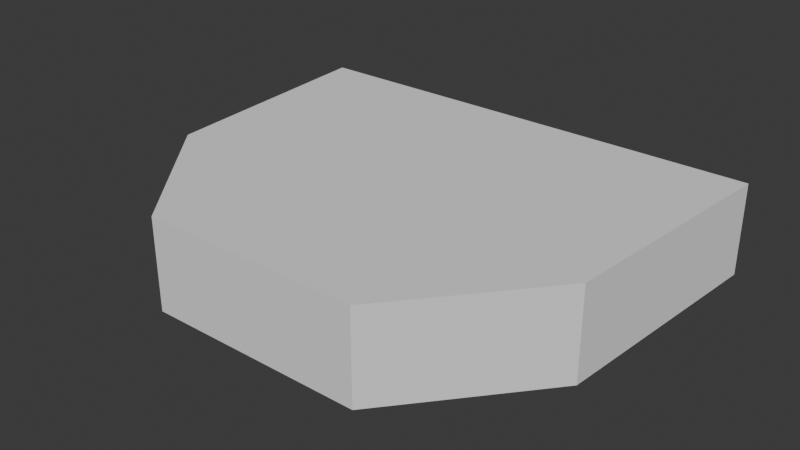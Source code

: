 # Source: BoardHinge.blend  (saved by Blender 5.2.45; exported with 4.5.12 LTS)
import bpy
from mathutils import Matrix  # noqa: F401  (used for matrix-valued properties, if any)

bpy.ops.wm.read_factory_settings(use_empty=True)
scene = bpy.context.scene
scene.name = 'Scene'

# ---- world
world_world = bpy.data.worlds.new('World'); scene.world = world_world
world_world.use_nodes = True; world_world.node_tree.nodes.clear()
_N = world_world.node_tree.nodes; _L = world_world.node_tree.links
n0 = _N.new('ShaderNodeOutputWorld'); n0.name = 'World Output'; n0.location = (200, 100)
n1 = _N.new('ShaderNodeBackground'); n1.name = 'Background'; n1.location = (-200, 100)
n1.inputs[0].default_value = (0.05088, 0.05088, 0.05088, 1.0)
_L.new(n1.outputs[0], n0.inputs[0])
n0.is_active_output = True
world_world.color = (0.05088, 0.05088, 0.05088)
world_world.sun_shadow_jitter_overblur = 0.0

# ---- meshes
me_cube_001 = bpy.data.meshes.new('Cube.001')
me_cube_001.from_pydata([(-0.4574, -0.5598, -1.0), (-0.4574, -0.5598, 1.0), (-1.0, 1.0, -1.0), (-1.0, 1.0, 1.0), (0.4574, -0.5598, -1.0), (0.4574, -0.5598, 1.0), (1.0, 1.0, -1.0), (1.0, 1.0, 1.0), (-0.9234, 0.0, -1.0), (-0.4574, -0.5598, 0.0), (-0.9234, 0.0, 1.0), (-1.0, 1.0, 0.0), (-0.9234, 0.0, 0.0), (1.0, 1.0, 0.0), (0.9234, 0.0, -1.0), (0.9234, 0.0, 1.0), (0.4574, -0.5598, 0.0), (0.9234, 0.0, 0.0)], [], [(12, 10, 3, 11), (2, 11, 3, 7, 13, 6), (17, 15, 5, 16), (4, 16, 5, 1, 9, 0), (2, 6, 14, 4, 0, 8), (7, 3, 10, 1, 5, 15), (8, 12, 11, 2), (0, 9, 12, 8), (9, 1, 10, 12), (14, 17, 16, 4), (6, 13, 17, 14), (13, 7, 15, 17)])
_uv = me_cube_001.uv_layers.new(name='UVMap')
_uv.uv.foreach_set('vector', [0.5, 0.125, 0.625, 0.125, 0.625, 0.25, 0.5, 0.25, 0.375, 0.25, 0.5, 0.25, 0.625, 0.25, 0.625, 0.5, 0.5, 0.5, 0.375, 0.5, 0.5, 0.625, 0.625, 0.625, 0.625, 0.75, 0.5, 0.75, 0.375, 0.75, 0.5, 0.75, 0.625, 0.75, 0.625, 1.0, 0.5, 1.0, 0.375, 1.0, 0.125, 0.5, 0.375, 0.5, 0.375, 0.625, 0.375, 0.75, 0.125, 0.75, 0.125, 0.625, 0.625, 0.5, 0.875, 0.5, 0.875, 0.625, 0.875, 0.75, 0.625, 0.75, 0.625, 0.625, 0.375, 0.125, 0.5, 0.125, 0.5, 0.25, 0.375, 0.25, 0.375, 0.0, 0.5, 0.0, 0.5, 0.125, 0.375, 0.125, 0.5, 0.0, 0.625, 0.0, 0.625, 0.125, 0.5, 0.125, 0.375, 0.625, 0.5, 0.625, 0.5, 0.75, 0.375, 0.75, 0.375, 0.5, 0.5, 0.5, 0.5, 0.625, 0.375, 0.625, 0.5, 0.5, 0.625, 0.5, 0.625, 0.625, 0.5, 0.625])
me_cube_001.update()

# ---- objects
ob_cube = bpy.data.objects.new('Cube', me_cube_001)

# ---- transforms, parenting, visibility, modifiers, constraints
ob_cube.location = (0.0, 0.0, 0.0)
ob_cube.scale = (1.0, 1.0, 0.19)

# ---- collection membership
scene.collection.objects.link(ob_cube)

# ---- scene / render settings (as saved in the file)
scene.frame_start = 1; scene.frame_end = 250; scene.frame_set(119)
scene.render.engine = 'BLENDER_EEVEE_NEXT'
scene.render.bake_bias = 0.0
scene.render.bake_samples = 0
scene.render.compositor_device = 'GPU'
scene.eevee.use_volume_custom_range = False
scene.eevee.fast_gi_thickness_near = 0.1
scene.eevee.fast_gi_thickness_far = 0.0
scene.eevee.ray_tracing_options.screen_trace_thickness = 0.1
bpy.context.view_layer.update()

# ---- added for rendering (the .blend has no active camera and no usable light): camera, sun
cam_auto = bpy.data.cameras.new('AutoCamera')
cam_auto.lens = 50.0
cam_auto.sensor_width = 36.0
cam_auto.clip_end = 1000.0
ob_auto_camera = bpy.data.objects.new('AutoCamera', cam_auto)
scene.collection.objects.link(ob_auto_camera)
ob_auto_camera.location = (2.37288, -2.62736, 1.8983)
ob_auto_camera.rotation_euler = (1.09748, -7.21219e-08, 0.694738)
scene.camera = ob_auto_camera
light_auto_sun = bpy.data.lights.new('AutoSun', 'SUN')
light_auto_sun.energy = 3.0
light_auto_sun.angle = 0.0523599
ob_auto_sun = bpy.data.objects.new('AutoSun', light_auto_sun)
scene.collection.objects.link(ob_auto_sun)
ob_auto_sun.rotation_euler = (0.872665, 0.174533, 0.523599)
bpy.context.view_layer.update()

